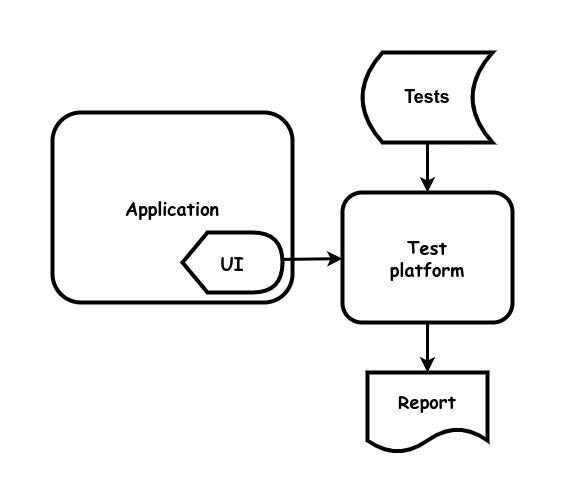

The diagram above was exported from draw.io. Its source (the exported page's mxGraphModel, read from the mxfile embedded in the PNG):
<mxGraphModel dx="1434" dy="1811" grid="1" gridSize="10" guides="1" tooltips="1" connect="1" arrows="1" fold="1" page="1" pageScale="1" pageWidth="850" pageHeight="1100" math="0" shadow="0">
  <root>
    <mxCell id="0" />
    <mxCell id="1" parent="0" />
    <mxCell id="RERQCJBcEq8R5nZOyFl8-2" value="&lt;b style=&quot;font-size: 18px;&quot;&gt;Application&lt;br&gt;&lt;/b&gt;" style="rounded=1;whiteSpace=wrap;html=1;strokeWidth=4;fontFamily=Comic Sans MS;fontSize=18;" parent="1" vertex="1">
      <mxGeometry x="250" y="-30" width="240" height="190" as="geometry" />
    </mxCell>
    <mxCell id="cBTVmWP6UsZs6re9bPTR-3" value="&lt;b style=&quot;font-size: 18px;&quot;&gt;Test&lt;br&gt;platform&lt;br&gt;&lt;/b&gt;" style="rounded=1;whiteSpace=wrap;html=1;strokeWidth=4;fontFamily=Comic Sans MS;fontSize=18;" vertex="1" parent="1">
      <mxGeometry x="540" y="50" width="170" height="130" as="geometry" />
    </mxCell>
    <mxCell id="cBTVmWP6UsZs6re9bPTR-4" value="&lt;span style=&quot;font-size: 18px;&quot;&gt;&lt;b&gt;Tests&lt;/b&gt;&lt;/span&gt;" style="shape=dataStorage;whiteSpace=wrap;html=1;fixedSize=1;strokeWidth=4;" vertex="1" parent="1">
      <mxGeometry x="560" y="-90" width="130" height="90" as="geometry" />
    </mxCell>
    <mxCell id="cBTVmWP6UsZs6re9bPTR-5" value="" style="endArrow=none;startArrow=classic;html=1;rounded=0;strokeWidth=3;endFill=0;" edge="1" parent="1" source="cBTVmWP6UsZs6re9bPTR-3" target="cBTVmWP6UsZs6re9bPTR-4">
      <mxGeometry width="50" height="50" relative="1" as="geometry">
        <mxPoint x="680" y="540" as="sourcePoint" />
        <mxPoint x="760" y="240" as="targetPoint" />
      </mxGeometry>
    </mxCell>
    <mxCell id="cBTVmWP6UsZs6re9bPTR-6" value="" style="endArrow=none;startArrow=classic;html=1;rounded=0;strokeWidth=3;endFill=0;" edge="1" parent="1" source="cBTVmWP6UsZs6re9bPTR-3">
      <mxGeometry width="50" height="50" relative="1" as="geometry">
        <mxPoint x="690" y="550" as="sourcePoint" />
        <mxPoint x="475" y="117" as="targetPoint" />
      </mxGeometry>
    </mxCell>
    <mxCell id="cBTVmWP6UsZs6re9bPTR-7" value="Report" style="shape=document;whiteSpace=wrap;html=1;boundedLbl=1;strokeWidth=4;fontStyle=1;fontFamily=Comic Sans MS;fontSize=18;" vertex="1" parent="1">
      <mxGeometry x="565" y="230" width="120" height="80" as="geometry" />
    </mxCell>
    <mxCell id="cBTVmWP6UsZs6re9bPTR-8" value="" style="endArrow=none;startArrow=classic;html=1;rounded=0;strokeWidth=3;endFill=0;" edge="1" parent="1" source="cBTVmWP6UsZs6re9bPTR-7" target="cBTVmWP6UsZs6re9bPTR-3">
      <mxGeometry width="50" height="50" relative="1" as="geometry">
        <mxPoint x="635" y="60" as="sourcePoint" />
        <mxPoint x="635" y="10" as="targetPoint" />
      </mxGeometry>
    </mxCell>
    <mxCell id="cBTVmWP6UsZs6re9bPTR-9" value="&lt;font style=&quot;font-size: 18px;&quot; face=&quot;Comic Sans MS&quot;&gt;&lt;b&gt;UI&lt;/b&gt;&lt;/font&gt;" style="shape=display;whiteSpace=wrap;html=1;strokeWidth=4;" vertex="1" parent="1">
      <mxGeometry x="380" y="90" width="100" height="60" as="geometry" />
    </mxCell>
  </root>
</mxGraphModel>